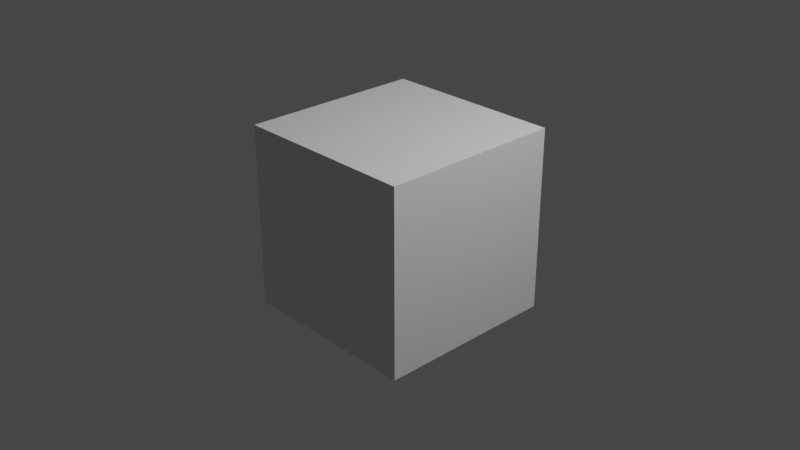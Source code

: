 # Source: VRCFacetracking.blend  (saved by Blender 3.0.42; exported with 4.5.12 LTS)
import bpy
from mathutils import Matrix  # noqa: F401  (used for matrix-valued properties, if any)

bpy.ops.wm.read_factory_settings(use_empty=True)
scene = bpy.context.scene
scene.name = 'Scene'

# ---- collections
col_collection = bpy.data.collections.new('Collection'); scene.collection.children.link(col_collection)

# ---- world
world_world = bpy.data.worlds.new('World'); scene.world = world_world
world_world.use_nodes = True; world_world.node_tree.nodes.clear()
_N = world_world.node_tree.nodes; _L = world_world.node_tree.links
n0 = _N.new('ShaderNodeOutputWorld'); n0.name = 'World Output'; n0.location = (300, 300)
n1 = _N.new('ShaderNodeBackground'); n1.name = 'Background'; n1.location = (10, 300)
n1.inputs[0].default_value = (0.05088, 0.05088, 0.05088, 1.0)
_L.new(n1.outputs[0], n0.inputs[0])
n0.is_active_output = True
world_world.color = (0.05088, 0.05088, 0.05088)
world_world.use_sun_shadow = False
world_world.sun_shadow_jitter_overblur = 0.0

# ---- cameras
cam_camera = bpy.data.cameras.new('Camera')
cam_camera.clip_end = 100.0
cam_camera.ortho_scale = 7.314

# ---- lights
light_light = bpy.data.lights.new('Light', 'POINT')
light_light.transmission_factor = 0.0
light_light.energy = 1000.0
light_light.shadow_soft_size = 0.1
light_light.shadow_maximum_resolution = 0.006
light_light.use_absolute_resolution = True

# ---- meshes
me_cube_001 = bpy.data.meshes.new('Cube.001')
me_cube_001.from_pydata([(-1.0, -1.0, -1.0), (-1.0, -1.0, 1.0), (-1.0, 1.0, -1.0), (-1.0, 1.0, 1.0), (1.0, -1.0, -1.0), (1.0, -1.0, 1.0), (1.0, 1.0, -1.0), (1.0, 1.0, 1.0)], [], [(0, 1, 3, 2), (2, 3, 7, 6), (6, 7, 5, 4), (4, 5, 1, 0), (2, 6, 4, 0), (7, 3, 1, 5)])
_uv = me_cube_001.uv_layers.new(name='UVMap')
_uv.uv.foreach_set('vector', [0.375, 0.0, 0.625, 0.0, 0.625, 0.25, 0.375, 0.25, 0.375, 0.25, 0.625, 0.25, 0.625, 0.5, 0.375, 0.5, 0.375, 0.5, 0.625, 0.5, 0.625, 0.75, 0.375, 0.75, 0.375, 0.75, 0.625, 0.75, 0.625, 1.0, 0.375, 1.0, 0.125, 0.5, 0.375, 0.5, 0.375, 0.75, 0.125, 0.75, 0.625, 0.5, 0.875, 0.5, 0.875, 0.75, 0.625, 0.75])
me_cube_001.use_remesh_fix_poles = True
me_cube_001.use_remesh_preserve_attributes = False
me_cube_001.update()

# ---- objects
ob_cube = bpy.data.objects.new('Cube', me_cube_001)
ob_light = bpy.data.objects.new('Light', light_light)
ob_camera = bpy.data.objects.new('Camera', cam_camera)

# ---- transforms, parenting, visibility, modifiers, constraints
ob_cube.location = (0.0, 0.0, 0.0)
ob_light.location = (4.076, 1.005, 5.904)
ob_light.rotation_euler = (0.6503, 0.05522, 1.866)
ob_light.lock_rotations_4d = False
ob_light.empty_display_type = 'ARROWS'
ob_light.color = (0.0, 0.0, 0.0, 0.0)
ob_light.lineart.crease_threshold = 0.0
ob_camera.location = (7.359, -6.926, 4.958)
ob_camera.rotation_euler = (1.109, 0.0, 0.8149)
ob_camera.lock_rotations_4d = False
ob_camera.empty_display_type = 'ARROWS'
ob_camera.color = (0.0, 0.0, 0.0, 0.0)
ob_camera.display_type = 'WIRE'
ob_camera.lineart.crease_threshold = 0.0

# ---- collection membership
scene.collection.objects.link(ob_cube)
col_collection.objects.link(ob_light)
col_collection.objects.link(ob_camera)

# ---- scene / render settings (as saved in the file)
scene.camera = ob_camera
scene.frame_start = 1; scene.frame_end = 250; scene.frame_set(1)
scene.render.engine = 'BLENDER_EEVEE_NEXT'
scene.cycles.sampling_pattern = 'TABULATED_SOBOL'
scene.cycles.use_light_tree = False
scene.view_settings.view_transform = 'Filmic'
bpy.context.view_layer.update()
